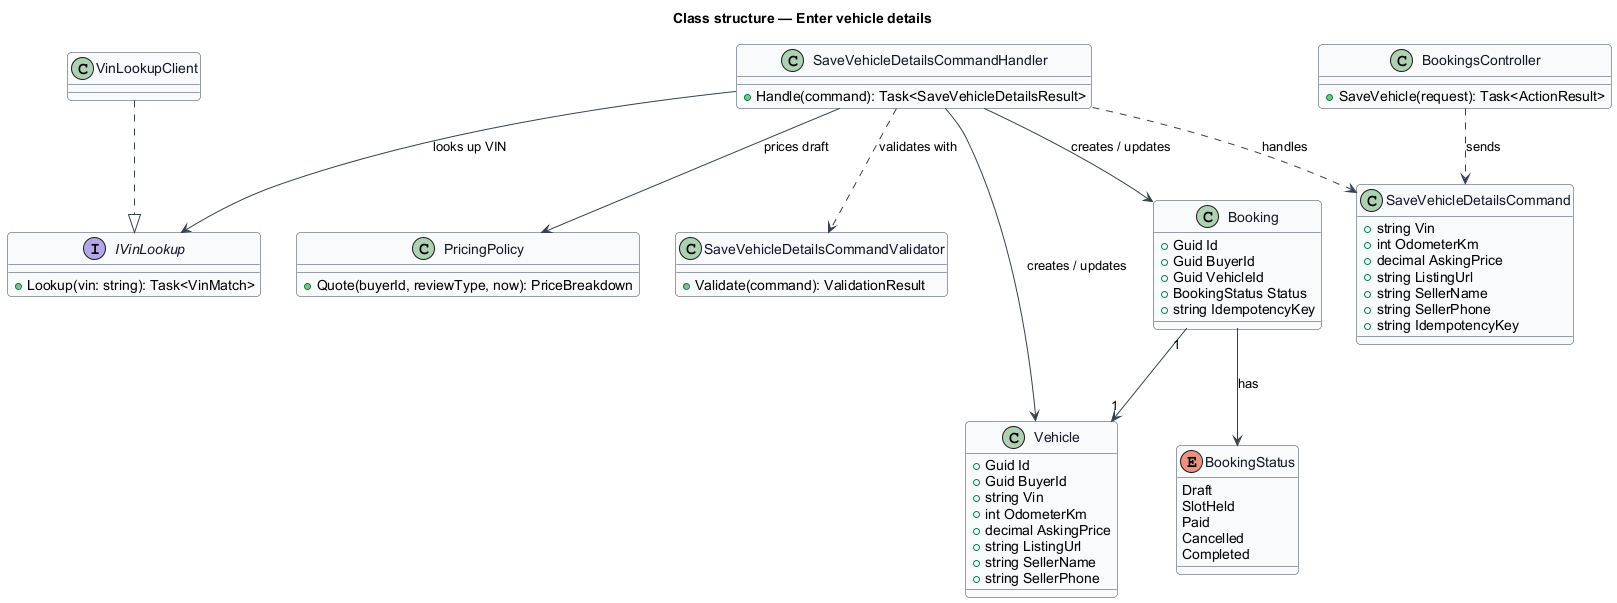

The diagram above was rendered by PlantUML. Its source (embedded in the PNG):
@startuml
' --- shared skin header ---
skinparam backgroundColor #FFFFFF
skinparam shadowing false
skinparam roundcorner 8
skinparam defaultFontName Arial
skinparam ArrowColor #344054
skinparam class {
  BorderColor #344054
  FontColor #101828
  BackgroundColor #F9FAFB
}
' --------------------------
title Class structure — Enter vehicle details

enum BookingStatus {
  Draft
  SlotHeld
  Paid
  Cancelled
  Completed
}

class Vehicle {
  +Guid Id
  +Guid BuyerId
  +string Vin
  +int OdometerKm
  +decimal AskingPrice
  +string ListingUrl
  +string SellerName
  +string SellerPhone
}

class Booking {
  +Guid Id
  +Guid BuyerId
  +Guid VehicleId
  +BookingStatus Status
  +string IdempotencyKey
}

class PricingPolicy {
  +Quote(buyerId, reviewType, now): PriceBreakdown
}

interface IVinLookup {
  +Lookup(vin: string): Task<VinMatch>
}

class SaveVehicleDetailsCommand {
  +string Vin
  +int OdometerKm
  +decimal AskingPrice
  +string ListingUrl
  +string SellerName
  +string SellerPhone
  +string IdempotencyKey
}

class SaveVehicleDetailsCommandValidator {
  +Validate(command): ValidationResult
}

class SaveVehicleDetailsCommandHandler {
  +Handle(command): Task<SaveVehicleDetailsResult>
}

class BookingsController {
  +SaveVehicle(request): Task<ActionResult>
}

class VinLookupClient

SaveVehicleDetailsCommandHandler ..> SaveVehicleDetailsCommand : handles
SaveVehicleDetailsCommandHandler ..> SaveVehicleDetailsCommandValidator : validates with
SaveVehicleDetailsCommandHandler --> IVinLookup : looks up VIN
SaveVehicleDetailsCommandHandler --> PricingPolicy : prices draft
SaveVehicleDetailsCommandHandler --> Vehicle : creates / updates
SaveVehicleDetailsCommandHandler --> Booking : creates / updates
BookingsController ..> SaveVehicleDetailsCommand : sends
VinLookupClient ..|> IVinLookup
Booking --> BookingStatus : has
Booking "1" --> "1" Vehicle
@enduml